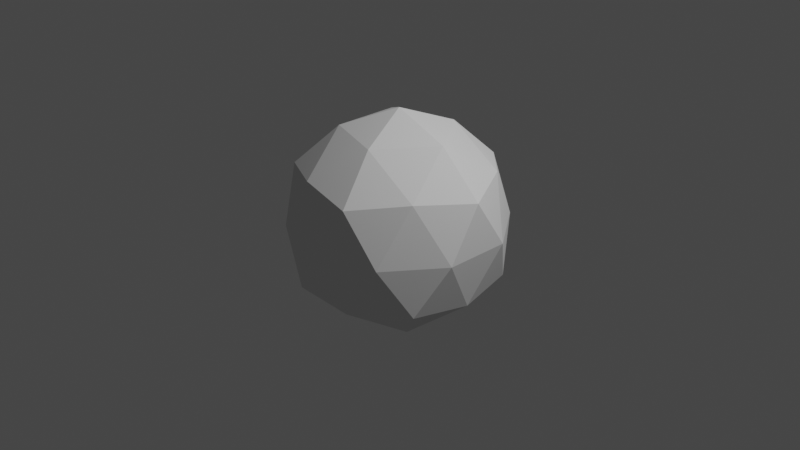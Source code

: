 # Source: asteroid.blend  (saved by Blender 2.80.75; exported with 4.5.12 LTS)
import bpy
from mathutils import Matrix  # noqa: F401  (used for matrix-valued properties, if any)

bpy.ops.wm.read_factory_settings(use_empty=True)
scene = bpy.context.scene
scene.name = 'Scene'

# ---- collections
col_collection = bpy.data.collections.new('Collection'); scene.collection.children.link(col_collection)

# ---- world
world_world = bpy.data.worlds.new('World'); scene.world = world_world
world_world.use_nodes = True; world_world.node_tree.nodes.clear()
_N = world_world.node_tree.nodes; _L = world_world.node_tree.links
n0 = _N.new('ShaderNodeOutputWorld'); n0.name = 'World Output'; n0.location = (300, 300)
n1 = _N.new('ShaderNodeBackground'); n1.name = 'Background'; n1.location = (10, 300)
n1.inputs[0].default_value = (0.05088, 0.05088, 0.05088, 1.0)
_L.new(n1.outputs[0], n0.inputs[0])
n0.is_active_output = True
world_world.color = (0.05088, 0.05088, 0.05088)
world_world.use_sun_shadow = False
world_world.sun_shadow_jitter_overblur = 0.0

# ---- cameras
cam_camera = bpy.data.cameras.new('Camera')
cam_camera.clip_end = 100.0
cam_camera.ortho_scale = 7.314

# ---- lights
light_light = bpy.data.lights.new('Light', 'POINT')
light_light.transmission_factor = 0.0
light_light.energy = 1000.0
light_light.shadow_soft_size = 0.1
light_light.shadow_maximum_resolution = 0.006
light_light.use_absolute_resolution = True

# ---- meshes
me_icosphere = bpy.data.meshes.new('Icosphere')
me_icosphere.from_pydata([(0.0, 0.0, -1.0), (0.7236, -0.5257, -0.4472), (-0.2764, -0.8506, -0.4472), (-0.8944, 0.0, -0.4472), (-0.2764, 0.8506, -0.4472), (0.7236, 0.5257, -0.4472), (0.2764, -0.8506, 0.4472), (-0.7236, -0.5257, 0.4472), (-0.7236, 0.5257, 0.4472), (0.2764, 0.8506, 0.4472), (0.8944, 0.0, 0.4472), (0.0, 0.0, 1.0), (-0.1625, -0.5, -0.8507), (0.4253, -0.309, -0.8507), (0.2629, -0.809, -0.5257), (0.8506, 0.0, -0.5257), (0.4253, 0.309, -0.8507), (-0.5257, 0.0, -0.8507), (-0.6882, -0.5, -0.5257), (-0.1625, 0.5, -0.8507), (-0.6882, 0.5, -0.5257), (0.2629, 0.809, -0.5257), (0.9511, -0.309, 0.0), (0.9511, 0.309, 0.0), (0.0, -1.0, 0.0), (0.5878, -0.809, 0.0), (-0.9511, -0.309, 0.0), (-0.5878, -0.809, 0.0), (-0.5878, 0.809, 0.0), (-0.9511, 0.309, 0.0), (0.5878, 0.809, 0.0), (0.0, 1.0, 0.0), (0.6882, -0.5, 0.5257), (-0.2629, -0.809, 0.5257), (-0.8506, 0.0, 0.5257), (-0.2629, 0.809, 0.5257), (0.6882, 0.5, 0.5257), (0.1625, -0.5, 0.8507), (0.5257, 0.0, 0.8507), (-0.4253, -0.309, 0.8507), (-0.4253, 0.309, 0.8507), (0.1625, 0.5, 0.8507)], [], [(0, 13, 12), (1, 13, 15), (0, 12, 17), (0, 17, 19), (0, 19, 16), (1, 15, 22), (2, 14, 24), (3, 18, 26), (4, 20, 28), (5, 21, 30), (1, 22, 25), (2, 24, 27), (3, 26, 29), (4, 28, 31), (5, 30, 23), (6, 32, 37), (7, 33, 39), (8, 34, 40), (9, 35, 41), (10, 36, 38), (38, 41, 11), (38, 36, 41), (36, 9, 41), (41, 40, 11), (41, 35, 40), (35, 8, 40), (40, 39, 11), (40, 34, 39), (34, 7, 39), (39, 37, 11), (39, 33, 37), (33, 6, 37), (37, 38, 11), (37, 32, 38), (32, 10, 38), (23, 36, 10), (23, 30, 36), (30, 9, 36), (31, 35, 9), (31, 28, 35), (28, 8, 35), (29, 34, 8), (29, 26, 34), (26, 7, 34), (27, 33, 7), (27, 24, 33), (24, 6, 33), (25, 32, 6), (25, 22, 32), (22, 10, 32), (30, 31, 9), (30, 21, 31), (21, 4, 31), (28, 29, 8), (28, 20, 29), (20, 3, 29), (26, 27, 7), (26, 18, 27), (18, 2, 27), (24, 25, 6), (24, 14, 25), (14, 1, 25), (22, 23, 10), (22, 15, 23), (15, 5, 23), (16, 21, 5), (16, 19, 21), (19, 4, 21), (19, 20, 4), (19, 17, 20), (17, 3, 20), (17, 18, 3), (17, 12, 18), (12, 2, 18), (15, 16, 5), (15, 13, 16), (13, 0, 16), (12, 14, 2), (12, 13, 14), (13, 1, 14)])
_uv = me_icosphere.uv_layers.new(name='UVMap')
_uv.uv.foreach_set('vector', [0.8182, 0.0, 0.7727, 0.07873, 0.8636, 0.07873, 0.7273, 0.1575, 0.6818, 0.07873, 0.6364, 0.1575, 0.09091, 0.0, 0.04545, 0.07873, 0.1364, 0.07873, 0.2727, 0.0, 0.2273, 0.07873, 0.3182, 0.07873, 0.4545, 0.0, 0.4091, 0.07873, 0.5, 0.07873, 0.7273, 0.1575, 0.6364, 0.1575, 0.6818, 0.2362, 0.9091, 0.1575, 0.8182, 0.1575, 0.8636, 0.2362, 0.1818, 0.1575, 0.09091, 0.1575, 0.1364, 0.2362, 0.3636, 0.1575, 0.2727, 0.1575, 0.3182, 0.2362, 0.5455, 0.1575, 0.4545, 0.1575, 0.5, 0.2362, 0.7273, 0.1575, 0.6818, 0.2362, 0.7727, 0.2362, 0.9091, 0.1575, 0.8636, 0.2362, 0.9545, 0.2362, 0.1818, 0.1575, 0.1364, 0.2362, 0.2273, 0.2362, 0.3636, 0.1575, 0.3182, 0.2362, 0.4091, 0.2362, 0.5455, 0.1575, 0.5, 0.2362, 0.5909, 0.2362, 0.8182, 0.3149, 0.7273, 0.3149, 0.7727, 0.3937, 1.0, 0.3149, 0.9091, 0.3149, 0.9545, 0.3937, 0.2727, 0.3149, 0.1818, 0.3149, 0.2273, 0.3937, 0.4545, 0.3149, 0.3636, 0.3149, 0.4091, 0.3937, 0.6364, 0.3149, 0.5455, 0.3149, 0.5909, 0.3937, 0.5909, 0.3937, 0.5, 0.3937, 0.5455, 0.4724, 0.5909, 0.3937, 0.5455, 0.3149, 0.5, 0.3937, 0.5455, 0.3149, 0.4545, 0.3149, 0.5, 0.3937, 0.4091, 0.3937, 0.3182, 0.3937, 0.3636, 0.4724, 0.4091, 0.3937, 0.3636, 0.3149, 0.3182, 0.3937, 0.3636, 0.3149, 0.2727, 0.3149, 0.3182, 0.3937, 0.2273, 0.3937, 0.1364, 0.3937, 0.1818, 0.4724, 0.2273, 0.3937, 0.1818, 0.3149, 0.1364, 0.3937, 0.1818, 0.3149, 0.09091, 0.3149, 0.1364, 0.3937, 0.9545, 0.3937, 0.8636, 0.3937, 0.9091, 0.4724, 0.9545, 0.3937, 0.9091, 0.3149, 0.8636, 0.3937, 0.9091, 0.3149, 0.8182, 0.3149, 0.8636, 0.3937, 0.7727, 0.3937, 0.6818, 0.3937, 0.7273, 0.4724, 0.7727, 0.3937, 0.7273, 0.3149, 0.6818, 0.3937, 0.7273, 0.3149, 0.6364, 0.3149, 0.6818, 0.3937, 0.5909, 0.2362, 0.5455, 0.3149, 0.6364, 0.3149, 0.5909, 0.2362, 0.5, 0.2362, 0.5455, 0.3149, 0.5, 0.2362, 0.4545, 0.3149, 0.5455, 0.3149, 0.4091, 0.2362, 0.3636, 0.3149, 0.4545, 0.3149, 0.4091, 0.2362, 0.3182, 0.2362, 0.3636, 0.3149, 0.3182, 0.2362, 0.2727, 0.3149, 0.3636, 0.3149, 0.2273, 0.2362, 0.1818, 0.3149, 0.2727, 0.3149, 0.2273, 0.2362, 0.1364, 0.2362, 0.1818, 0.3149, 0.1364, 0.2362, 0.09091, 0.3149, 0.1818, 0.3149, 0.9545, 0.2362, 0.9091, 0.3149, 1.0, 0.3149, 0.9545, 0.2362, 0.8636, 0.2362, 0.9091, 0.3149, 0.8636, 0.2362, 0.8182, 0.3149, 0.9091, 0.3149, 0.7727, 0.2362, 0.7273, 0.3149, 0.8182, 0.3149, 0.7727, 0.2362, 0.6818, 0.2362, 0.7273, 0.3149, 0.6818, 0.2362, 0.6364, 0.3149, 0.7273, 0.3149, 0.5, 0.2362, 0.4091, 0.2362, 0.4545, 0.3149, 0.5, 0.2362, 0.4545, 0.1575, 0.4091, 0.2362, 0.4545, 0.1575, 0.3636, 0.1575, 0.4091, 0.2362, 0.3182, 0.2362, 0.2273, 0.2362, 0.2727, 0.3149, 0.3182, 0.2362, 0.2727, 0.1575, 0.2273, 0.2362, 0.2727, 0.1575, 0.1818, 0.1575, 0.2273, 0.2362, 0.1364, 0.2362, 0.04545, 0.2362, 0.09091, 0.3149, 0.1364, 0.2362, 0.09091, 0.1575, 0.04545, 0.2362, 0.09091, 0.1575, 0.0, 0.1575, 0.04545, 0.2362, 0.8636, 0.2362, 0.7727, 0.2362, 0.8182, 0.3149, 0.8636, 0.2362, 0.8182, 0.1575, 0.7727, 0.2362, 0.8182, 0.1575, 0.7273, 0.1575, 0.7727, 0.2362, 0.6818, 0.2362, 0.5909, 0.2362, 0.6364, 0.3149, 0.6818, 0.2362, 0.6364, 0.1575, 0.5909, 0.2362, 0.6364, 0.1575, 0.5455, 0.1575, 0.5909, 0.2362, 0.5, 0.07873, 0.4545, 0.1575, 0.5455, 0.1575, 0.5, 0.07873, 0.4091, 0.07873, 0.4545, 0.1575, 0.4091, 0.07873, 0.3636, 0.1575, 0.4545, 0.1575, 0.3182, 0.07873, 0.2727, 0.1575, 0.3636, 0.1575, 0.3182, 0.07873, 0.2273, 0.07873, 0.2727, 0.1575, 0.2273, 0.07873, 0.1818, 0.1575, 0.2727, 0.1575, 0.1364, 0.07873, 0.09091, 0.1575, 0.1818, 0.1575, 0.1364, 0.07873, 0.04545, 0.07873, 0.09091, 0.1575, 0.04545, 0.07873, 0.0, 0.1575, 0.09091, 0.1575, 0.6364, 0.1575, 0.5909, 0.07873, 0.5455, 0.1575, 0.6364, 0.1575, 0.6818, 0.07873, 0.5909, 0.07873, 0.6818, 0.07873, 0.6364, 0.0, 0.5909, 0.07873, 0.8636, 0.07873, 0.8182, 0.1575, 0.9091, 0.1575, 0.8636, 0.07873, 0.7727, 0.07873, 0.8182, 0.1575, 0.7727, 0.07873, 0.7273, 0.1575, 0.8182, 0.1575])
me_icosphere.use_remesh_preserve_volume = False
me_icosphere.use_remesh_preserve_attributes = False
me_icosphere.use_mirror_vertex_groups = False
me_icosphere.update()

# ---- objects
ob_light = bpy.data.objects.new('Light', light_light)
ob_camera = bpy.data.objects.new('Camera', cam_camera)
ob_icosphere = bpy.data.objects.new('Icosphere', me_icosphere)

# ---- transforms, parenting, visibility, modifiers, constraints
ob_light.location = (4.076, 1.005, 5.904)
ob_light.rotation_euler = (0.6503, 0.05522, 1.866)
ob_light.lock_rotations_4d = False
ob_light.empty_display_type = 'ARROWS'
ob_light.color = (0.0, 0.0, 0.0, 0.0)
ob_light.lineart.crease_threshold = 0.0
ob_camera.location = (7.359, -6.926, 4.958)
ob_camera.rotation_euler = (1.109, 0.0, 0.8149)
ob_camera.lock_rotations_4d = False
ob_camera.empty_display_type = 'ARROWS'
ob_camera.color = (0.0, 0.0, 0.0, 0.0)
ob_camera.display_type = 'WIRE'
ob_camera.lineart.crease_threshold = 0.0
ob_icosphere.location = (0.0, 0.0, 0.0)
ob_icosphere.lineart.crease_threshold = 0.0
_m = ob_icosphere.modifiers.new('Displace', 'DISPLACE')
_m = ob_icosphere.modifiers.new('Smooth', 'SMOOTH')
_m.factor = 2.675

# ---- collection membership
col_collection.objects.link(ob_light)
col_collection.objects.link(ob_camera)
col_collection.objects.link(ob_icosphere)

# ---- scene / render settings (as saved in the file)
scene.camera = ob_camera
scene.frame_start = 1; scene.frame_end = 250; scene.frame_set(1)
scene.render.engine = 'BLENDER_EEVEE_NEXT'
scene.cycles.use_denoising = False
scene.cycles.samples = 128
scene.cycles.sampling_pattern = 'TABULATED_SOBOL'
scene.cycles.use_adaptive_sampling = False
scene.cycles.use_light_tree = False
scene.view_settings.view_transform = 'Filmic'
bpy.context.view_layer.update()
